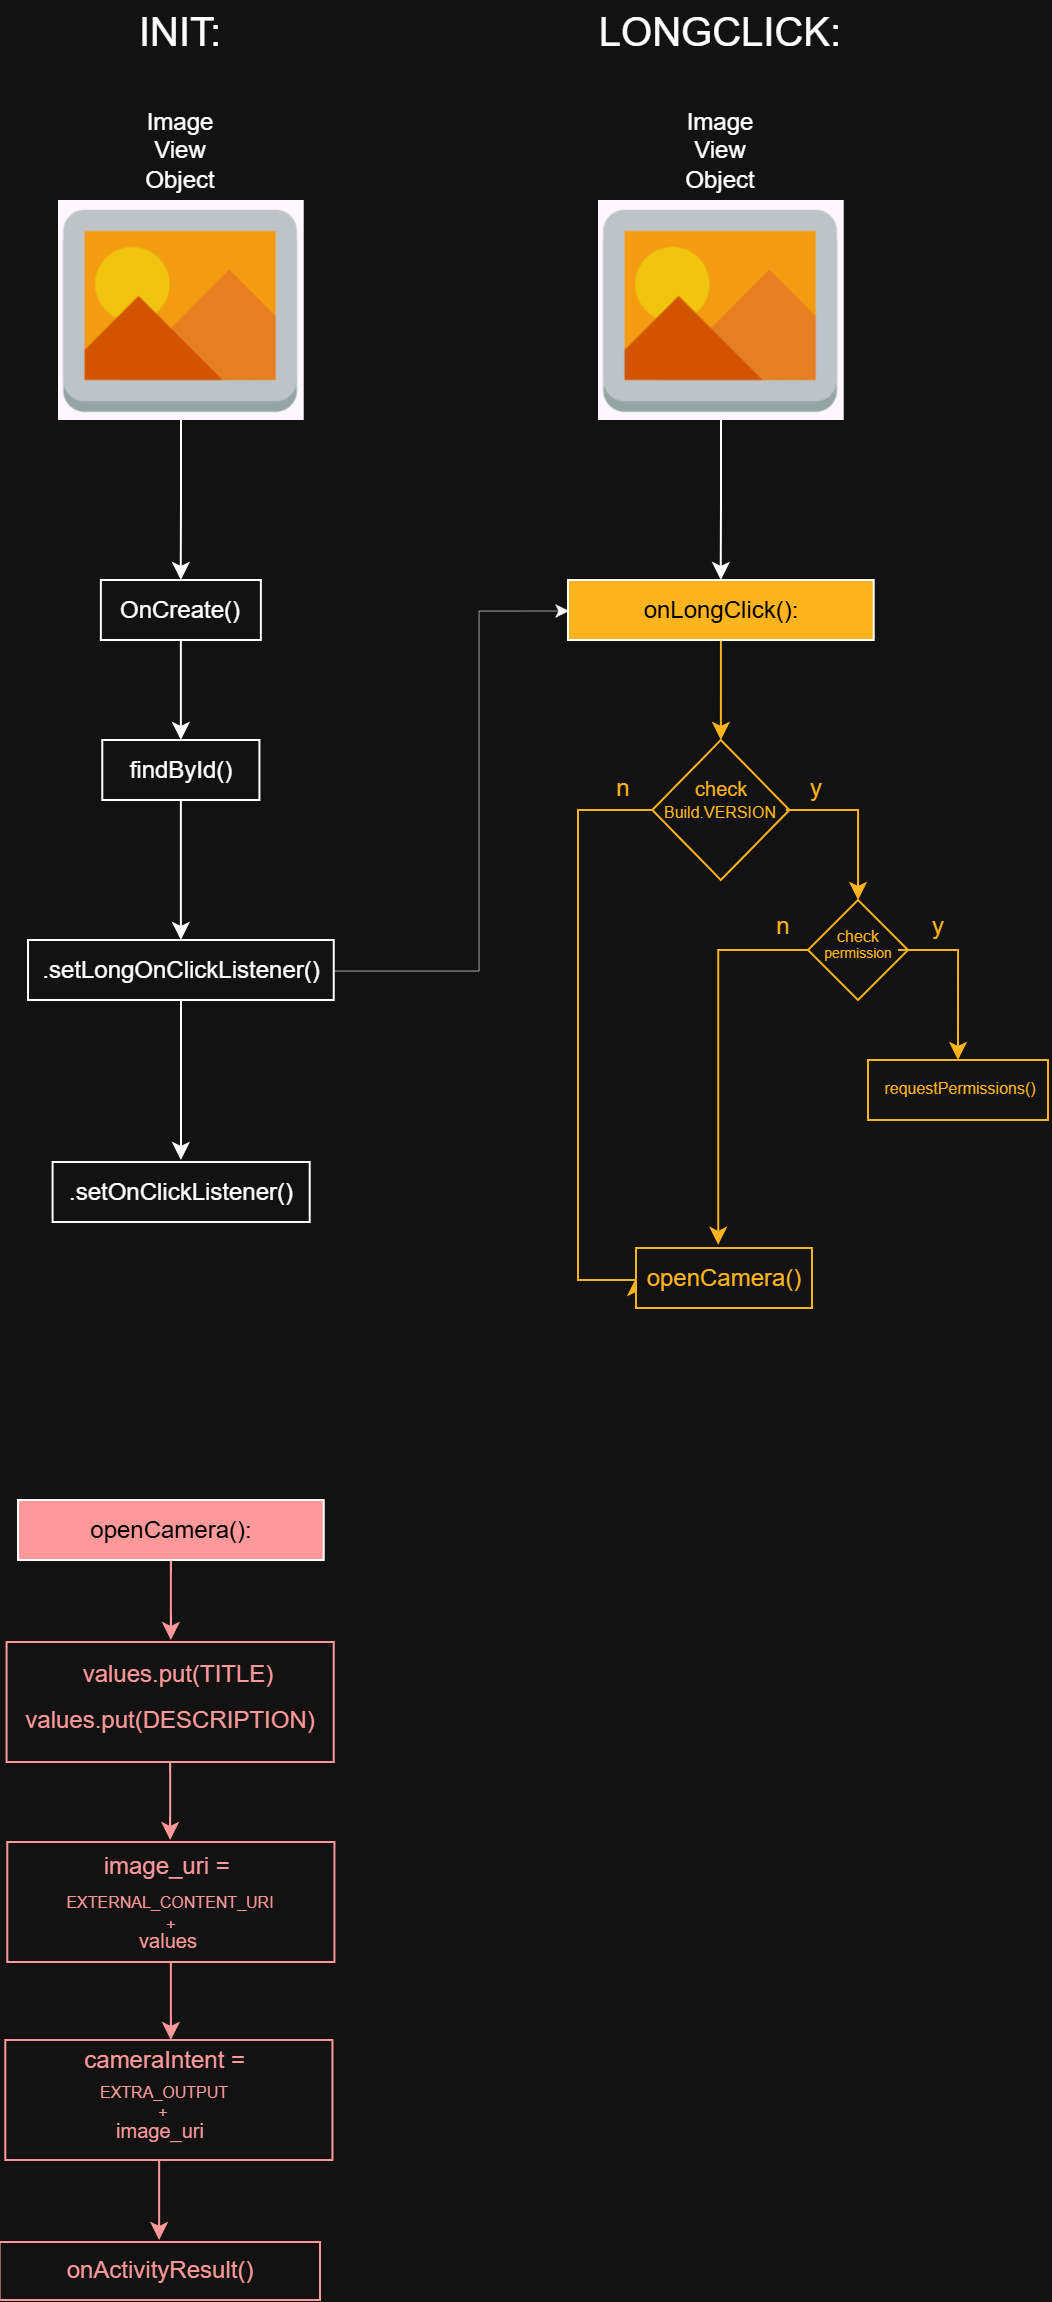

The diagram above was exported from draw.io. Its source (the exported page's mxGraphModel, read from the mxfile embedded in the PNG):
<mxGraphModel dx="815" dy="452" grid="1" gridSize="10" guides="1" tooltips="1" connect="1" arrows="1" fold="1" page="1" pageScale="1" pageWidth="827" pageHeight="1169" math="0" shadow="0">
  <root>
    <mxCell id="0" />
    <mxCell id="1" parent="0" />
    <mxCell id="U5LOj18tRBY6mGKnEv5X-11" style="edgeStyle=orthogonalEdgeStyle;rounded=0;orthogonalLoop=1;jettySize=auto;html=1;entryX=0.5;entryY=0;entryDx=0;entryDy=0;" edge="1" parent="1" source="U5LOj18tRBY6mGKnEv5X-3">
      <mxGeometry relative="1" as="geometry">
        <mxPoint x="171.43" y="320" as="targetPoint" />
      </mxGeometry>
    </mxCell>
    <mxCell id="U5LOj18tRBY6mGKnEv5X-3" value="" style="shape=image;verticalLabelPosition=bottom;labelBackgroundColor=default;verticalAlign=top;aspect=fixed;imageAspect=0;image=data:image/png,(base64 omitted: 12960 chars);" vertex="1" parent="1">
      <mxGeometry x="110" y="130" width="122.86" height="110" as="geometry" />
    </mxCell>
    <mxCell id="U5LOj18tRBY6mGKnEv5X-8" value="OnCreate()" style="rounded=0;whiteSpace=wrap;html=1;" vertex="1" parent="1">
      <mxGeometry x="131.43" y="320" width="80" height="30" as="geometry" />
    </mxCell>
    <mxCell id="U5LOj18tRBY6mGKnEv5X-12" style="edgeStyle=orthogonalEdgeStyle;rounded=0;orthogonalLoop=1;jettySize=auto;html=1;" edge="1" parent="1">
      <mxGeometry relative="1" as="geometry">
        <mxPoint x="171.43" y="400" as="targetPoint" />
        <mxPoint x="171.43" y="350" as="sourcePoint" />
      </mxGeometry>
    </mxCell>
    <mxCell id="U5LOj18tRBY6mGKnEv5X-10" value="Image View Object" style="text;html=1;whiteSpace=wrap;strokeColor=none;fillColor=none;align=center;verticalAlign=middle;rounded=0;" vertex="1" parent="1">
      <mxGeometry x="141.43" y="90" width="60" height="30" as="geometry" />
    </mxCell>
    <mxCell id="U5LOj18tRBY6mGKnEv5X-14" style="edgeStyle=orthogonalEdgeStyle;rounded=0;orthogonalLoop=1;jettySize=auto;html=1;entryX=0.5;entryY=0;entryDx=0;entryDy=0;" edge="1" parent="1" source="U5LOj18tRBY6mGKnEv5X-13" target="U5LOj18tRBY6mGKnEv5X-16">
      <mxGeometry relative="1" as="geometry">
        <mxPoint x="171" y="490" as="targetPoint" />
      </mxGeometry>
    </mxCell>
    <mxCell id="U5LOj18tRBY6mGKnEv5X-13" value="findById()" style="rounded=0;whiteSpace=wrap;html=1;" vertex="1" parent="1">
      <mxGeometry x="132.14000000000001" y="400" width="78.57" height="30" as="geometry" />
    </mxCell>
    <mxCell id="U5LOj18tRBY6mGKnEv5X-26" style="edgeStyle=orthogonalEdgeStyle;rounded=0;orthogonalLoop=1;jettySize=auto;html=1;entryX=0;entryY=0.5;entryDx=0;entryDy=0;strokeWidth=0.3;" edge="1" parent="1" source="U5LOj18tRBY6mGKnEv5X-16" target="U5LOj18tRBY6mGKnEv5X-25">
      <mxGeometry relative="1" as="geometry">
        <mxPoint x="360" y="330" as="targetPoint" />
        <Array as="points">
          <mxPoint x="320" y="515" />
          <mxPoint x="320" y="335" />
        </Array>
      </mxGeometry>
    </mxCell>
    <mxCell id="U5LOj18tRBY6mGKnEv5X-54" style="edgeStyle=orthogonalEdgeStyle;rounded=0;orthogonalLoop=1;jettySize=auto;html=1;" edge="1" parent="1" source="U5LOj18tRBY6mGKnEv5X-16">
      <mxGeometry relative="1" as="geometry">
        <mxPoint x="171.44000000000005" y="610" as="targetPoint" />
      </mxGeometry>
    </mxCell>
    <mxCell id="U5LOj18tRBY6mGKnEv5X-16" value=".setLongOnClickListener()" style="rounded=0;whiteSpace=wrap;html=1;" vertex="1" parent="1">
      <mxGeometry x="95.01" y="500" width="152.86" height="30" as="geometry" />
    </mxCell>
    <mxCell id="U5LOj18tRBY6mGKnEv5X-18" value="&lt;font style=&quot;font-size: 20px;&quot;&gt;INIT:&lt;/font&gt;" style="text;html=1;whiteSpace=wrap;strokeColor=none;fillColor=none;align=center;verticalAlign=middle;rounded=0;" vertex="1" parent="1">
      <mxGeometry x="141.44" y="30" width="60" height="30" as="geometry" />
    </mxCell>
    <mxCell id="U5LOj18tRBY6mGKnEv5X-22" style="edgeStyle=orthogonalEdgeStyle;rounded=0;orthogonalLoop=1;jettySize=auto;html=1;entryX=0.5;entryY=0;entryDx=0;entryDy=0;" edge="1" parent="1" source="U5LOj18tRBY6mGKnEv5X-19" target="U5LOj18tRBY6mGKnEv5X-25">
      <mxGeometry relative="1" as="geometry">
        <mxPoint x="441.43000000000006" y="310" as="targetPoint" />
      </mxGeometry>
    </mxCell>
    <mxCell id="U5LOj18tRBY6mGKnEv5X-19" value="" style="shape=image;verticalLabelPosition=bottom;labelBackgroundColor=default;verticalAlign=top;aspect=fixed;imageAspect=0;image=data:image/png,(base64 omitted: 12960 chars);" vertex="1" parent="1">
      <mxGeometry x="380" y="130" width="122.86" height="110" as="geometry" />
    </mxCell>
    <mxCell id="U5LOj18tRBY6mGKnEv5X-20" value="Image View Object" style="text;html=1;whiteSpace=wrap;strokeColor=none;fillColor=none;align=center;verticalAlign=middle;rounded=0;" vertex="1" parent="1">
      <mxGeometry x="411.43" y="90" width="60" height="30" as="geometry" />
    </mxCell>
    <mxCell id="U5LOj18tRBY6mGKnEv5X-21" value="&lt;span style=&quot;font-size: 20px;&quot;&gt;LONGCLICK:&lt;/span&gt;" style="text;html=1;whiteSpace=wrap;strokeColor=none;fillColor=none;align=center;verticalAlign=middle;rounded=0;" vertex="1" parent="1">
      <mxGeometry x="411.43" y="30" width="60" height="30" as="geometry" />
    </mxCell>
    <mxCell id="U5LOj18tRBY6mGKnEv5X-28" style="edgeStyle=orthogonalEdgeStyle;rounded=0;orthogonalLoop=1;jettySize=auto;html=1;strokeColor=light-dark(#FFFFFF,#FFB31D);" edge="1" parent="1" source="U5LOj18tRBY6mGKnEv5X-25">
      <mxGeometry relative="1" as="geometry">
        <mxPoint x="441.43000000000006" y="400" as="targetPoint" />
      </mxGeometry>
    </mxCell>
    <mxCell id="U5LOj18tRBY6mGKnEv5X-25" value="&lt;font style=&quot;color: light-dark(rgb(0, 0, 0), rgb(0, 0, 0));&quot;&gt;onLongClick():&lt;/font&gt;" style="rounded=0;whiteSpace=wrap;html=1;fillColor=light-dark(#FFFFFF,#FFB31D);" vertex="1" parent="1">
      <mxGeometry x="365" y="320" width="152.86" height="30" as="geometry" />
    </mxCell>
    <mxCell id="U5LOj18tRBY6mGKnEv5X-27" value=".setOnClickListener()" style="rounded=0;whiteSpace=wrap;html=1;" vertex="1" parent="1">
      <mxGeometry x="107.29" y="611" width="128.57" height="30" as="geometry" />
    </mxCell>
    <mxCell id="U5LOj18tRBY6mGKnEv5X-30" value="" style="rhombus;whiteSpace=wrap;html=1;strokeColor=light-dark(#FFFFFF,#FFB31D);" vertex="1" parent="1">
      <mxGeometry x="407.14" y="400" width="68.57" height="70" as="geometry" />
    </mxCell>
    <mxCell id="U5LOj18tRBY6mGKnEv5X-31" value="&lt;font style=&quot;font-size: 10px; color: light-dark(rgb(255, 255, 255), rgb(255, 179, 29));&quot;&gt;check&amp;nbsp;&lt;/font&gt;" style="text;html=1;whiteSpace=wrap;strokeColor=none;fillColor=none;align=center;verticalAlign=middle;rounded=0;strokeWidth=1;" vertex="1" parent="1">
      <mxGeometry x="413" y="409" width="60" height="30" as="geometry" />
    </mxCell>
    <mxCell id="U5LOj18tRBY6mGKnEv5X-33" style="edgeStyle=orthogonalEdgeStyle;rounded=0;orthogonalLoop=1;jettySize=auto;html=1;strokeColor=light-dark(#FFFFFF,#FFB31D);" edge="1" parent="1" source="U5LOj18tRBY6mGKnEv5X-32">
      <mxGeometry relative="1" as="geometry">
        <mxPoint x="510" y="480" as="targetPoint" />
        <Array as="points">
          <mxPoint x="510" y="435" />
          <mxPoint x="510" y="480" />
        </Array>
      </mxGeometry>
    </mxCell>
    <mxCell id="U5LOj18tRBY6mGKnEv5X-35" style="edgeStyle=orthogonalEdgeStyle;rounded=0;orthogonalLoop=1;jettySize=auto;html=1;strokeColor=light-dark(#FFFFFF,#FFB31D);entryX=0;entryY=0.5;entryDx=0;entryDy=0;" edge="1" parent="1" source="U5LOj18tRBY6mGKnEv5X-32" target="U5LOj18tRBY6mGKnEv5X-37">
      <mxGeometry relative="1" as="geometry">
        <mxPoint x="388" y="670" as="targetPoint" />
        <Array as="points">
          <mxPoint x="370" y="435" />
          <mxPoint x="370" y="670" />
          <mxPoint x="399" y="670" />
        </Array>
      </mxGeometry>
    </mxCell>
    <mxCell id="U5LOj18tRBY6mGKnEv5X-32" value="&lt;font style=&quot;font-size: 8px; color: light-dark(rgb(255, 255, 255), rgb(255, 179, 29));&quot;&gt;Build.VERSION&lt;/font&gt;" style="text;html=1;whiteSpace=wrap;strokeColor=none;fillColor=none;align=center;verticalAlign=middle;rounded=0;" vertex="1" parent="1">
      <mxGeometry x="408" y="420" width="66" height="30" as="geometry" />
    </mxCell>
    <mxCell id="U5LOj18tRBY6mGKnEv5X-34" value="&lt;font style=&quot;color: light-dark(rgb(255, 255, 255), rgb(255, 179, 29));&quot;&gt;y&lt;/font&gt;" style="text;html=1;whiteSpace=wrap;strokeColor=none;fillColor=none;align=center;verticalAlign=middle;rounded=0;" vertex="1" parent="1">
      <mxGeometry x="474" y="418.5" width="30" height="11" as="geometry" />
    </mxCell>
    <mxCell id="U5LOj18tRBY6mGKnEv5X-36" value="&lt;font style=&quot;color: light-dark(rgb(255, 255, 255), rgb(255, 179, 29));&quot;&gt;n&lt;/font&gt;" style="text;html=1;whiteSpace=wrap;strokeColor=none;fillColor=none;align=center;verticalAlign=middle;rounded=0;" vertex="1" parent="1">
      <mxGeometry x="380" y="418.5" width="25" height="11" as="geometry" />
    </mxCell>
    <mxCell id="U5LOj18tRBY6mGKnEv5X-37" value="&lt;font style=&quot;color: light-dark(rgb(255, 255, 255), rgb(255, 179, 29));&quot;&gt;openCamera()&lt;/font&gt;" style="rounded=0;whiteSpace=wrap;html=1;strokeColor=light-dark(#FFFFFF,#FFB31D);" vertex="1" parent="1">
      <mxGeometry x="399" y="654" width="88" height="30" as="geometry" />
    </mxCell>
    <mxCell id="U5LOj18tRBY6mGKnEv5X-44" style="edgeStyle=orthogonalEdgeStyle;rounded=0;orthogonalLoop=1;jettySize=auto;html=1;strokeColor=light-dark(#FFFFFF,#FFB31D);entryX=0.467;entryY=-0.054;entryDx=0;entryDy=0;entryPerimeter=0;" edge="1" parent="1" source="U5LOj18tRBY6mGKnEv5X-40" target="U5LOj18tRBY6mGKnEv5X-37">
      <mxGeometry relative="1" as="geometry">
        <mxPoint x="460" y="650" as="targetPoint" />
        <Array as="points">
          <mxPoint x="440" y="505" />
        </Array>
      </mxGeometry>
    </mxCell>
    <mxCell id="U5LOj18tRBY6mGKnEv5X-40" value="" style="rhombus;whiteSpace=wrap;html=1;strokeColor=light-dark(#FFFFFF,#FFB31D);" vertex="1" parent="1">
      <mxGeometry x="485" y="480" width="50" height="50" as="geometry" />
    </mxCell>
    <mxCell id="U5LOj18tRBY6mGKnEv5X-42" value="&lt;font style=&quot;font-size: 8px; color: light-dark(rgb(255, 255, 255), rgb(255, 179, 29));&quot;&gt;check&lt;/font&gt;" style="text;html=1;whiteSpace=wrap;strokeColor=none;fillColor=none;align=center;verticalAlign=middle;rounded=0;" vertex="1" parent="1">
      <mxGeometry x="490" y="487" width="40" height="20" as="geometry" />
    </mxCell>
    <mxCell id="U5LOj18tRBY6mGKnEv5X-45" style="edgeStyle=orthogonalEdgeStyle;rounded=0;orthogonalLoop=1;jettySize=auto;html=1;strokeColor=light-dark(#FFFFFF,#FFB31D);" edge="1" parent="1" source="U5LOj18tRBY6mGKnEv5X-43">
      <mxGeometry relative="1" as="geometry">
        <mxPoint x="560" y="560" as="targetPoint" />
      </mxGeometry>
    </mxCell>
    <mxCell id="U5LOj18tRBY6mGKnEv5X-43" value="&lt;font style=&quot;font-size: 7px; color: light-dark(rgb(255, 255, 255), rgb(255, 179, 29));&quot;&gt;permission&lt;/font&gt;" style="text;html=1;whiteSpace=wrap;strokeColor=none;fillColor=none;align=center;verticalAlign=middle;rounded=0;" vertex="1" parent="1">
      <mxGeometry x="490" y="500" width="40" height="10" as="geometry" />
    </mxCell>
    <mxCell id="U5LOj18tRBY6mGKnEv5X-46" value="&lt;font style=&quot;color: light-dark(rgb(255, 255, 255), rgb(255, 179, 29));&quot;&gt;n&lt;/font&gt;" style="text;html=1;whiteSpace=wrap;strokeColor=none;fillColor=none;align=center;verticalAlign=middle;rounded=0;" vertex="1" parent="1">
      <mxGeometry x="460" y="487" width="25" height="11" as="geometry" />
    </mxCell>
    <mxCell id="U5LOj18tRBY6mGKnEv5X-47" value="&lt;font style=&quot;color: light-dark(rgb(255, 255, 255), rgb(255, 179, 29));&quot;&gt;y&lt;/font&gt;" style="text;html=1;whiteSpace=wrap;strokeColor=none;fillColor=none;align=center;verticalAlign=middle;rounded=0;" vertex="1" parent="1">
      <mxGeometry x="535" y="487" width="30" height="11" as="geometry" />
    </mxCell>
    <mxCell id="U5LOj18tRBY6mGKnEv5X-50" value="" style="rounded=0;whiteSpace=wrap;html=1;strokeColor=light-dark(#FFFFFF,#FFB31D);" vertex="1" parent="1">
      <mxGeometry x="515" y="560" width="90" height="30" as="geometry" />
    </mxCell>
    <mxCell id="U5LOj18tRBY6mGKnEv5X-51" value="&lt;font style=&quot;color: light-dark(rgb(255, 255, 255), rgb(255, 179, 29)); font-size: 8px;&quot;&gt;requestPermissions()&lt;/font&gt;" style="text;html=1;whiteSpace=wrap;strokeColor=none;fillColor=none;align=center;verticalAlign=middle;rounded=0;" vertex="1" parent="1">
      <mxGeometry x="531" y="558" width="60" height="30" as="geometry" />
    </mxCell>
    <mxCell id="U5LOj18tRBY6mGKnEv5X-55" style="edgeStyle=orthogonalEdgeStyle;rounded=0;orthogonalLoop=1;jettySize=auto;html=1;strokeColor=light-dark(#FFFFFF,#FF9999);" edge="1" parent="1" source="U5LOj18tRBY6mGKnEv5X-53">
      <mxGeometry relative="1" as="geometry">
        <mxPoint x="166.42999999999995" y="850" as="targetPoint" />
      </mxGeometry>
    </mxCell>
    <mxCell id="U5LOj18tRBY6mGKnEv5X-53" value="&lt;font style=&quot;color: light-dark(rgb(0, 0, 0), rgb(0, 0, 0));&quot;&gt;openCamera():&lt;/font&gt;" style="rounded=0;whiteSpace=wrap;html=1;fillColor=light-dark(#FFFFFF,#FF9999);" vertex="1" parent="1">
      <mxGeometry x="90" y="780" width="152.86" height="30" as="geometry" />
    </mxCell>
    <mxCell id="U5LOj18tRBY6mGKnEv5X-62" style="edgeStyle=orthogonalEdgeStyle;rounded=0;orthogonalLoop=1;jettySize=auto;html=1;strokeColor=light-dark(#FFFFFF,#FF9999);" edge="1" parent="1" source="U5LOj18tRBY6mGKnEv5X-56">
      <mxGeometry relative="1" as="geometry">
        <mxPoint x="166.08499999999992" y="950" as="targetPoint" />
      </mxGeometry>
    </mxCell>
    <mxCell id="U5LOj18tRBY6mGKnEv5X-56" value="" style="rounded=0;whiteSpace=wrap;html=1;strokeColor=light-dark(#FFFFFF,#FF9999);" vertex="1" parent="1">
      <mxGeometry x="84.30000000000001" y="851" width="163.57" height="60" as="geometry" />
    </mxCell>
    <mxCell id="U5LOj18tRBY6mGKnEv5X-57" value="&lt;font style=&quot;color: light-dark(rgb(255, 255, 255), rgb(255, 153, 153));&quot;&gt;values.put(TITLE)&lt;/font&gt;" style="text;html=1;whiteSpace=wrap;strokeColor=none;fillColor=none;align=center;verticalAlign=middle;rounded=0;" vertex="1" parent="1">
      <mxGeometry x="139.57" y="852" width="60" height="30" as="geometry" />
    </mxCell>
    <mxCell id="U5LOj18tRBY6mGKnEv5X-58" value="&lt;font style=&quot;color: light-dark(rgb(255, 255, 255), rgb(255, 153, 153));&quot;&gt;values.put(DESCRIPTION)&lt;/font&gt;" style="text;html=1;whiteSpace=wrap;strokeColor=none;fillColor=none;align=center;verticalAlign=middle;rounded=0;" vertex="1" parent="1">
      <mxGeometry x="136.09" y="875" width="60" height="30" as="geometry" />
    </mxCell>
    <mxCell id="U5LOj18tRBY6mGKnEv5X-70" style="edgeStyle=orthogonalEdgeStyle;rounded=0;orthogonalLoop=1;jettySize=auto;html=1;strokeColor=light-dark(#FFFFFF,#FF9999);" edge="1" parent="1" source="U5LOj18tRBY6mGKnEv5X-63">
      <mxGeometry relative="1" as="geometry">
        <mxPoint x="166.42500000000007" y="1050" as="targetPoint" />
      </mxGeometry>
    </mxCell>
    <mxCell id="U5LOj18tRBY6mGKnEv5X-63" value="" style="rounded=0;whiteSpace=wrap;html=1;strokeColor=light-dark(#FFFFFF,#FF9999);" vertex="1" parent="1">
      <mxGeometry x="84.64" y="951" width="163.57" height="60" as="geometry" />
    </mxCell>
    <mxCell id="U5LOj18tRBY6mGKnEv5X-65" value="&lt;font style=&quot;font-size: 8px; color: light-dark(rgb(255, 255, 255), rgb(255, 153, 153));&quot;&gt;EXTERNAL_CONTENT_URI&lt;/font&gt;" style="text;html=1;whiteSpace=wrap;strokeColor=none;fillColor=none;align=center;verticalAlign=middle;rounded=0;" vertex="1" parent="1">
      <mxGeometry x="136.07999999999998" y="965" width="60" height="30" as="geometry" />
    </mxCell>
    <mxCell id="U5LOj18tRBY6mGKnEv5X-66" value="&lt;font style=&quot;font-size: 8px; color: light-dark(rgb(255, 255, 255), rgb(255, 153, 153));&quot;&gt;+&lt;/font&gt;" style="text;html=1;whiteSpace=wrap;strokeColor=none;fillColor=none;align=center;verticalAlign=middle;rounded=0;" vertex="1" parent="1">
      <mxGeometry x="148.58" y="978" width="35" height="25" as="geometry" />
    </mxCell>
    <mxCell id="U5LOj18tRBY6mGKnEv5X-67" value="&lt;font style=&quot;color: light-dark(rgb(255, 255, 255), rgb(255, 153, 153)); font-size: 10px;&quot;&gt;values&lt;/font&gt;" style="text;html=1;whiteSpace=wrap;strokeColor=none;fillColor=none;align=center;verticalAlign=middle;rounded=0;" vertex="1" parent="1">
      <mxGeometry x="135.43" y="985" width="60" height="30" as="geometry" />
    </mxCell>
    <mxCell id="U5LOj18tRBY6mGKnEv5X-68" value="&lt;font style=&quot;color: light-dark(rgb(255, 255, 255), rgb(255, 153, 153));&quot;&gt;image_uri =&amp;nbsp;&lt;/font&gt;" style="text;html=1;whiteSpace=wrap;strokeColor=none;fillColor=none;align=center;verticalAlign=middle;rounded=0;" vertex="1" parent="1">
      <mxGeometry x="130.57" y="948" width="70" height="30" as="geometry" />
    </mxCell>
    <mxCell id="U5LOj18tRBY6mGKnEv5X-71" value="&lt;div&gt;&lt;br&gt;&lt;/div&gt;&lt;div&gt;&lt;br&gt;&lt;/div&gt;" style="rounded=0;whiteSpace=wrap;html=1;strokeColor=light-dark(#FFFFFF,#FF9999);" vertex="1" parent="1">
      <mxGeometry x="83.65" y="1050" width="163.57" height="60" as="geometry" />
    </mxCell>
    <mxCell id="U5LOj18tRBY6mGKnEv5X-72" value="&lt;font style=&quot;color: light-dark(rgb(255, 255, 255), rgb(255, 153, 153));&quot;&gt;cameraIntent =&amp;nbsp;&lt;/font&gt;" style="text;html=1;whiteSpace=wrap;strokeColor=none;fillColor=none;align=center;verticalAlign=middle;rounded=0;" vertex="1" parent="1">
      <mxGeometry x="120.22" y="1045" width="90.43" height="30" as="geometry" />
    </mxCell>
    <mxCell id="U5LOj18tRBY6mGKnEv5X-73" value="&lt;font style=&quot;font-size: 8px; color: light-dark(rgb(255, 255, 255), rgb(255, 153, 153));&quot;&gt;EXTRA_OUTPUT&lt;/font&gt;" style="text;html=1;whiteSpace=wrap;strokeColor=none;fillColor=none;align=center;verticalAlign=middle;rounded=0;" vertex="1" parent="1">
      <mxGeometry x="133.14" y="1060" width="60" height="30" as="geometry" />
    </mxCell>
    <mxCell id="U5LOj18tRBY6mGKnEv5X-76" style="edgeStyle=orthogonalEdgeStyle;rounded=0;orthogonalLoop=1;jettySize=auto;html=1;strokeColor=light-dark(#FFFFFF,#FF9999);" edge="1" parent="1" source="U5LOj18tRBY6mGKnEv5X-74">
      <mxGeometry relative="1" as="geometry">
        <mxPoint x="160.56999999999994" y="1150" as="targetPoint" />
      </mxGeometry>
    </mxCell>
    <mxCell id="U5LOj18tRBY6mGKnEv5X-74" value="&lt;font style=&quot;color: light-dark(rgb(255, 255, 255), rgb(255, 153, 153)); font-size: 10px;&quot;&gt;image_uri&lt;/font&gt;" style="text;html=1;whiteSpace=wrap;strokeColor=none;fillColor=none;align=center;verticalAlign=middle;rounded=0;" vertex="1" parent="1">
      <mxGeometry x="130.57" y="1080" width="60" height="30" as="geometry" />
    </mxCell>
    <mxCell id="U5LOj18tRBY6mGKnEv5X-75" value="&lt;font style=&quot;font-size: 8px; color: light-dark(rgb(255, 255, 255), rgb(255, 153, 153));&quot;&gt;+&lt;/font&gt;" style="text;html=1;whiteSpace=wrap;strokeColor=none;fillColor=none;align=center;verticalAlign=middle;rounded=0;" vertex="1" parent="1">
      <mxGeometry x="144.93" y="1072" width="35" height="25" as="geometry" />
    </mxCell>
    <mxCell id="U5LOj18tRBY6mGKnEv5X-77" value="&lt;div&gt;&lt;br&gt;&lt;/div&gt;&lt;div&gt;&lt;br&gt;&lt;/div&gt;" style="rounded=0;whiteSpace=wrap;html=1;strokeColor=light-dark(#FFFFFF,#FF9999);" vertex="1" parent="1">
      <mxGeometry x="80.79" y="1151" width="160.21" height="29" as="geometry" />
    </mxCell>
    <mxCell id="U5LOj18tRBY6mGKnEv5X-78" value="&lt;font style=&quot;color: light-dark(rgb(255, 255, 255), rgb(255, 153, 153));&quot;&gt;onActivityResult()&lt;/font&gt;" style="text;html=1;whiteSpace=wrap;strokeColor=none;fillColor=none;align=center;verticalAlign=middle;rounded=0;" vertex="1" parent="1">
      <mxGeometry x="130.57" y="1149.5" width="60" height="30" as="geometry" />
    </mxCell>
  </root>
</mxGraphModel>